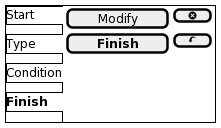

The diagram above was rendered by PlantUML. Its source (embedded in the PNG):
@startsalt
{+
{/ Start
Type
Condition
<b>Finish } |
{
  [Modify      ] | [ <&circle-x> ]
  [<b>Finish      ] | [ <&action-undo> ]
}
}
@endsalt